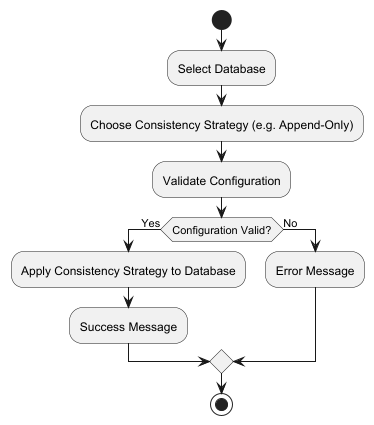

The diagram above was rendered by PlantUML. Its source (embedded in the PNG):
@startuml
start

:Select Database;

:Choose Consistency Strategy (e.g. Append-Only);

:Validate Configuration;

if (Configuration Valid?) then (Yes)
  :Apply Consistency Strategy to Database;
  :Success Message;
else (No)
  :Error Message;
endif

stop
@enduml